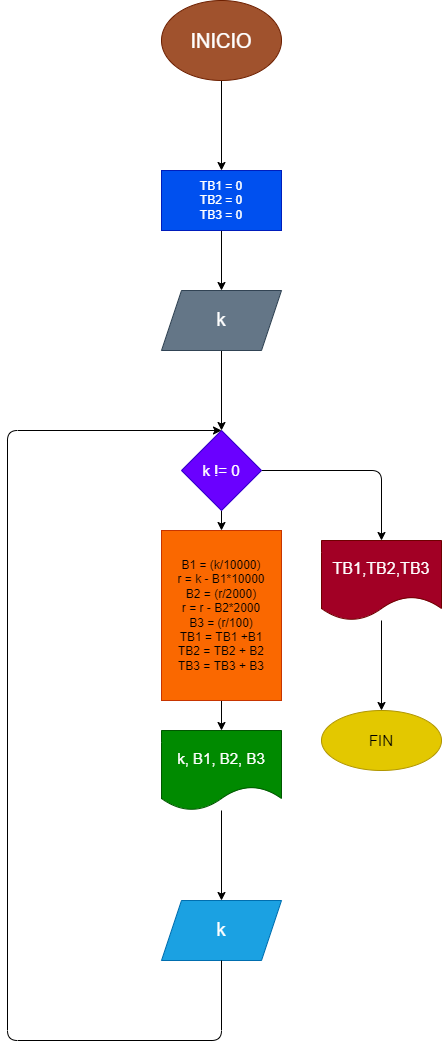

The diagram above was exported from draw.io. Its source (the exported page's mxGraphModel, read from the mxfile embedded in the PNG):
<mxGraphModel dx="1204" dy="790" grid="1" gridSize="10" guides="1" tooltips="1" connect="1" arrows="1" fold="1" page="1" pageScale="1" pageWidth="827" pageHeight="1169" math="0" shadow="0">
  <root>
    <mxCell id="0" />
    <mxCell id="1" parent="0" />
    <mxCell id="4" value="" style="edgeStyle=none;html=1;" edge="1" parent="1" source="2" target="3">
      <mxGeometry relative="1" as="geometry" />
    </mxCell>
    <mxCell id="2" value="&lt;font style=&quot;font-size: 20px&quot;&gt;INICIO&lt;/font&gt;" style="ellipse;whiteSpace=wrap;html=1;fillColor=#a0522d;fontColor=#ffffff;strokeColor=#6D1F00;" vertex="1" parent="1">
      <mxGeometry x="354" width="120" height="80" as="geometry" />
    </mxCell>
    <mxCell id="17" value="" style="edgeStyle=none;html=1;" edge="1" parent="1" source="3">
      <mxGeometry relative="1" as="geometry">
        <mxPoint x="414" y="290" as="targetPoint" />
      </mxGeometry>
    </mxCell>
    <mxCell id="3" value="TB1 = 0&lt;br&gt;TB2 = 0&lt;br&gt;TB3 = 0" style="whiteSpace=wrap;html=1;fillColor=#0050ef;fontColor=#ffffff;strokeColor=#001DBC;" vertex="1" parent="1">
      <mxGeometry x="354" y="170" width="120" height="60" as="geometry" />
    </mxCell>
    <mxCell id="8" value="" style="edgeStyle=none;html=1;" edge="1" parent="1" source="5" target="7">
      <mxGeometry relative="1" as="geometry">
        <Array as="points">
          <mxPoint x="574" y="470" />
        </Array>
      </mxGeometry>
    </mxCell>
    <mxCell id="12" value="" style="edgeStyle=none;html=1;" edge="1" parent="1" source="5" target="11">
      <mxGeometry relative="1" as="geometry" />
    </mxCell>
    <mxCell id="5" value="&lt;font style=&quot;font-size: 15px&quot;&gt;k != 0&lt;/font&gt;" style="rhombus;whiteSpace=wrap;html=1;fillColor=#6a00ff;fontColor=#ffffff;strokeColor=#3700CC;" vertex="1" parent="1">
      <mxGeometry x="374" y="430" width="80" height="80" as="geometry" />
    </mxCell>
    <mxCell id="10" value="" style="edgeStyle=none;html=1;" edge="1" parent="1" source="7" target="9">
      <mxGeometry relative="1" as="geometry" />
    </mxCell>
    <mxCell id="7" value="&lt;font style=&quot;font-size: 16px&quot;&gt;TB1,TB2,TB3&lt;/font&gt;" style="shape=document;whiteSpace=wrap;html=1;boundedLbl=1;fillColor=#a20025;fontColor=#ffffff;strokeColor=#6F0000;" vertex="1" parent="1">
      <mxGeometry x="514" y="540" width="120" height="80" as="geometry" />
    </mxCell>
    <mxCell id="9" value="&lt;font style=&quot;font-size: 15px&quot;&gt;FIN&lt;/font&gt;" style="ellipse;whiteSpace=wrap;html=1;fillColor=#e3c800;fontColor=#000000;strokeColor=#B09500;" vertex="1" parent="1">
      <mxGeometry x="514" y="710" width="120" height="60" as="geometry" />
    </mxCell>
    <mxCell id="14" value="" style="edgeStyle=none;html=1;" edge="1" parent="1" source="11" target="13">
      <mxGeometry relative="1" as="geometry" />
    </mxCell>
    <mxCell id="11" value="B1 = (k/10000)&lt;br&gt;r = k - B1*10000&lt;br&gt;B2 = (r/2000)&lt;br&gt;r = r - B2*2000&lt;br&gt;B3 = (r/100)&lt;br&gt;TB1 = TB1 +B1&lt;br&gt;TB2 = TB2 + B2&lt;br&gt;TB3 = TB3 + B3" style="whiteSpace=wrap;html=1;fillColor=#fa6800;fontColor=#000000;strokeColor=#C73500;" vertex="1" parent="1">
      <mxGeometry x="354" y="530" width="120" height="170" as="geometry" />
    </mxCell>
    <mxCell id="16" value="" style="edgeStyle=none;html=1;" edge="1" parent="1" source="13" target="15">
      <mxGeometry relative="1" as="geometry" />
    </mxCell>
    <mxCell id="13" value="&lt;font style=&quot;font-size: 15px&quot;&gt;k, B1, B2, B3&lt;/font&gt;" style="shape=document;whiteSpace=wrap;html=1;boundedLbl=1;fillColor=#008a00;fontColor=#ffffff;strokeColor=#005700;" vertex="1" parent="1">
      <mxGeometry x="354" y="730" width="120" height="80" as="geometry" />
    </mxCell>
    <mxCell id="15" value="&lt;font style=&quot;font-size: 19px&quot;&gt;k&lt;/font&gt;" style="shape=parallelogram;perimeter=parallelogramPerimeter;whiteSpace=wrap;html=1;fixedSize=1;fillColor=#1ba1e2;fontColor=#ffffff;strokeColor=#006EAF;" vertex="1" parent="1">
      <mxGeometry x="354" y="900" width="120" height="60" as="geometry" />
    </mxCell>
    <mxCell id="19" value="" style="edgeStyle=none;html=1;" edge="1" parent="1" source="18" target="5">
      <mxGeometry relative="1" as="geometry" />
    </mxCell>
    <mxCell id="18" value="&lt;font style=&quot;font-size: 19px&quot;&gt;k&lt;/font&gt;" style="shape=parallelogram;perimeter=parallelogramPerimeter;whiteSpace=wrap;html=1;fixedSize=1;fillColor=#647687;fontColor=#ffffff;strokeColor=#314354;" vertex="1" parent="1">
      <mxGeometry x="354" y="290" width="120" height="60" as="geometry" />
    </mxCell>
    <mxCell id="20" value="" style="endArrow=classic;html=1;entryX=0.5;entryY=0;entryDx=0;entryDy=0;" edge="1" parent="1" target="5">
      <mxGeometry width="50" height="50" relative="1" as="geometry">
        <mxPoint x="414" y="960" as="sourcePoint" />
        <mxPoint x="464" y="905" as="targetPoint" />
        <Array as="points">
          <mxPoint x="414" y="1040" />
          <mxPoint x="200" y="1040" />
          <mxPoint x="200" y="430" />
        </Array>
      </mxGeometry>
    </mxCell>
  </root>
</mxGraphModel>